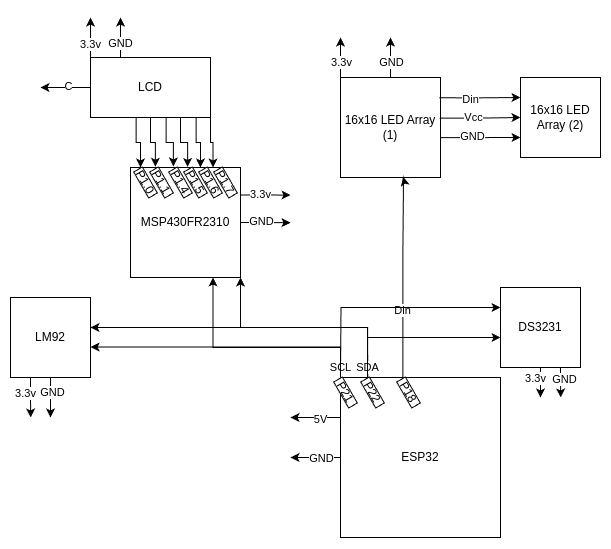

The diagram above was exported from draw.io. Its source (the exported page's mxGraphModel, read from the mxfile embedded in the PNG):
<mxGraphModel dx="1613" dy="998" grid="1" gridSize="10" guides="1" tooltips="1" connect="1" arrows="1" fold="1" page="1" pageScale="1" pageWidth="850" pageHeight="1100" math="0" shadow="0">
  <root>
    <mxCell id="0" />
    <mxCell id="1" parent="0" />
    <mxCell id="dWaKCrpgJfB4JmewbSqt-1" style="edgeStyle=orthogonalEdgeStyle;rounded=0;orthogonalLoop=1;jettySize=auto;html=1;exitX=0;exitY=0;exitDx=0;exitDy=0;exitPerimeter=0;" edge="1" parent="1" source="dWaKCrpgJfB4JmewbSqt-5">
      <mxGeometry relative="1" as="geometry">
        <mxPoint x="50" y="150" as="targetPoint" />
      </mxGeometry>
    </mxCell>
    <mxCell id="dWaKCrpgJfB4JmewbSqt-66" value="3.3v" style="edgeLabel;html=1;align=center;verticalAlign=middle;resizable=0;points=[];" vertex="1" connectable="0" parent="dWaKCrpgJfB4JmewbSqt-1">
      <mxGeometry x="-0.2481" y="-1" relative="1" as="geometry">
        <mxPoint as="offset" />
      </mxGeometry>
    </mxCell>
    <mxCell id="dWaKCrpgJfB4JmewbSqt-3" style="edgeStyle=orthogonalEdgeStyle;rounded=0;orthogonalLoop=1;jettySize=auto;html=1;" edge="1" parent="1" source="dWaKCrpgJfB4JmewbSqt-5">
      <mxGeometry relative="1" as="geometry">
        <mxPoint x="100" y="150" as="targetPoint" />
      </mxGeometry>
    </mxCell>
    <mxCell id="dWaKCrpgJfB4JmewbSqt-4" value="GND" style="edgeLabel;html=1;align=center;verticalAlign=middle;resizable=0;points=[];" vertex="1" connectable="0" parent="dWaKCrpgJfB4JmewbSqt-3">
      <mxGeometry x="-0.2246" y="-1" relative="1" as="geometry">
        <mxPoint as="offset" />
      </mxGeometry>
    </mxCell>
    <mxCell id="dWaKCrpgJfB4JmewbSqt-5" value="16x16 LED Array (1)" style="whiteSpace=wrap;html=1;aspect=fixed;points=[[0,0,0,0,0],[0,0.25,0,0,0],[0,0.5,0,0,0],[0,0.75,0,0,0],[0,1,0,0,0],[0.25,0,0,0,0],[0.25,1,0,0,0],[0.5,0,0,0,0],[0.5,1,0,0,0],[0.75,0,0,0,0],[0.75,1,0,0,0],[1,0,0,0,0],[1,0.25,0,0,0],[1,0.5,0,0,0],[1,0.75,0,0,0],[1,1,0,0,0]];" vertex="1" parent="1">
      <mxGeometry x="50" y="190" width="100" height="100" as="geometry" />
    </mxCell>
    <mxCell id="dWaKCrpgJfB4JmewbSqt-11" style="edgeStyle=orthogonalEdgeStyle;rounded=0;orthogonalLoop=1;jettySize=auto;html=1;exitX=0.39;exitY=0.006;exitDx=0;exitDy=0;exitPerimeter=0;entryX=0.626;entryY=0.994;entryDx=0;entryDy=0;entryPerimeter=0;" edge="1" parent="1" source="dWaKCrpgJfB4JmewbSqt-34" target="dWaKCrpgJfB4JmewbSqt-5">
      <mxGeometry relative="1" as="geometry">
        <mxPoint x="210" y="290" as="targetPoint" />
        <Array as="points">
          <mxPoint x="112" y="360" />
          <mxPoint x="113" y="360" />
          <mxPoint x="113" y="291" />
          <mxPoint x="113" y="291" />
        </Array>
      </mxGeometry>
    </mxCell>
    <mxCell id="dWaKCrpgJfB4JmewbSqt-12" value="Din" style="edgeLabel;html=1;align=center;verticalAlign=middle;resizable=0;points=[];" vertex="1" connectable="0" parent="dWaKCrpgJfB4JmewbSqt-11">
      <mxGeometry x="-0.3232" y="1" relative="1" as="geometry">
        <mxPoint as="offset" />
      </mxGeometry>
    </mxCell>
    <mxCell id="dWaKCrpgJfB4JmewbSqt-21" value="16x16 LED Array (2)" style="whiteSpace=wrap;html=1;aspect=fixed;points=[[0,0,0,0,0],[0,0.25,0,0,0],[0,0.5,0,0,0],[0,0.75,0,0,0],[0,1,0,0,0],[0.25,0,0,0,0],[0.25,1,0,0,0],[0.5,0,0,0,0],[0.5,1,0,0,0],[0.75,0,0,0,0],[0.75,1,0,0,0],[1,0,0,0,0],[1,0.25,0,0,0],[1,0.5,0,0,0],[1,0.75,0,0,0],[1,1,0,0,0]];" vertex="1" parent="1">
      <mxGeometry x="230" y="190" width="80" height="80" as="geometry" />
    </mxCell>
    <mxCell id="dWaKCrpgJfB4JmewbSqt-22" style="edgeStyle=orthogonalEdgeStyle;rounded=0;orthogonalLoop=1;jettySize=auto;html=1;exitX=0.988;exitY=0.203;exitDx=0;exitDy=0;exitPerimeter=0;entryX=0;entryY=0.25;entryDx=0;entryDy=0;entryPerimeter=0;" edge="1" parent="1" source="dWaKCrpgJfB4JmewbSqt-5" target="dWaKCrpgJfB4JmewbSqt-21">
      <mxGeometry relative="1" as="geometry" />
    </mxCell>
    <mxCell id="dWaKCrpgJfB4JmewbSqt-23" value="Din" style="edgeLabel;html=1;align=center;verticalAlign=middle;resizable=0;points=[];" vertex="1" connectable="0" parent="dWaKCrpgJfB4JmewbSqt-22">
      <mxGeometry x="-0.2152" y="-1" relative="1" as="geometry">
        <mxPoint x="-1" as="offset" />
      </mxGeometry>
    </mxCell>
    <mxCell id="dWaKCrpgJfB4JmewbSqt-24" style="edgeStyle=orthogonalEdgeStyle;rounded=0;orthogonalLoop=1;jettySize=auto;html=1;entryX=0;entryY=0.5;entryDx=0;entryDy=0;entryPerimeter=0;exitX=0.993;exitY=0.406;exitDx=0;exitDy=0;exitPerimeter=0;" edge="1" parent="1" source="dWaKCrpgJfB4JmewbSqt-5" target="dWaKCrpgJfB4JmewbSqt-21">
      <mxGeometry relative="1" as="geometry" />
    </mxCell>
    <mxCell id="dWaKCrpgJfB4JmewbSqt-25" style="edgeStyle=orthogonalEdgeStyle;rounded=0;orthogonalLoop=1;jettySize=auto;html=1;exitX=0.996;exitY=0.601;exitDx=0;exitDy=0;exitPerimeter=0;entryX=0;entryY=0.75;entryDx=0;entryDy=0;entryPerimeter=0;" edge="1" parent="1" source="dWaKCrpgJfB4JmewbSqt-5" target="dWaKCrpgJfB4JmewbSqt-21">
      <mxGeometry relative="1" as="geometry" />
    </mxCell>
    <mxCell id="dWaKCrpgJfB4JmewbSqt-26" value="Vcc" style="edgeLabel;html=1;align=center;verticalAlign=middle;resizable=0;points=[];" vertex="1" connectable="0" parent="1">
      <mxGeometry x="179.99857142857155" y="229.9999999999999" as="geometry">
        <mxPoint x="3" as="offset" />
      </mxGeometry>
    </mxCell>
    <mxCell id="dWaKCrpgJfB4JmewbSqt-27" value="GND" style="edgeLabel;html=1;align=center;verticalAlign=middle;resizable=0;points=[];" vertex="1" connectable="0" parent="1">
      <mxGeometry x="179.99857142857155" y="252.9999999999999" as="geometry">
        <mxPoint x="2" y="-4" as="offset" />
      </mxGeometry>
    </mxCell>
    <mxCell id="dWaKCrpgJfB4JmewbSqt-30" style="edgeStyle=orthogonalEdgeStyle;rounded=0;orthogonalLoop=1;jettySize=auto;html=1;exitX=0;exitY=0.25;exitDx=0;exitDy=0;" edge="1" parent="1" source="dWaKCrpgJfB4JmewbSqt-34">
      <mxGeometry relative="1" as="geometry">
        <mxPoint y="530" as="targetPoint" />
      </mxGeometry>
    </mxCell>
    <mxCell id="dWaKCrpgJfB4JmewbSqt-31" value="5V" style="edgeLabel;html=1;align=center;verticalAlign=middle;resizable=0;points=[];" vertex="1" connectable="0" parent="dWaKCrpgJfB4JmewbSqt-30">
      <mxGeometry x="-0.4383" y="2" relative="1" as="geometry">
        <mxPoint x="-6" as="offset" />
      </mxGeometry>
    </mxCell>
    <mxCell id="dWaKCrpgJfB4JmewbSqt-32" style="edgeStyle=orthogonalEdgeStyle;rounded=0;orthogonalLoop=1;jettySize=auto;html=1;" edge="1" parent="1" source="dWaKCrpgJfB4JmewbSqt-34">
      <mxGeometry relative="1" as="geometry">
        <mxPoint y="570" as="targetPoint" />
      </mxGeometry>
    </mxCell>
    <mxCell id="dWaKCrpgJfB4JmewbSqt-33" value="GND" style="edgeLabel;html=1;align=center;verticalAlign=middle;resizable=0;points=[];" vertex="1" connectable="0" parent="dWaKCrpgJfB4JmewbSqt-32">
      <mxGeometry x="-0.231" y="1" relative="1" as="geometry">
        <mxPoint as="offset" />
      </mxGeometry>
    </mxCell>
    <mxCell id="dWaKCrpgJfB4JmewbSqt-34" value="ESP32" style="whiteSpace=wrap;html=1;aspect=fixed;" vertex="1" parent="1">
      <mxGeometry x="50" y="490" width="160" height="160" as="geometry" />
    </mxCell>
    <mxCell id="dWaKCrpgJfB4JmewbSqt-35" style="edgeStyle=orthogonalEdgeStyle;rounded=0;orthogonalLoop=1;jettySize=auto;html=1;exitX=0.75;exitY=1;exitDx=0;exitDy=0;startArrow=classic;startFill=1;endArrow=none;" edge="1" parent="1" source="dWaKCrpgJfB4JmewbSqt-40">
      <mxGeometry relative="1" as="geometry">
        <mxPoint x="50" y="490" as="targetPoint" />
        <Array as="points">
          <mxPoint x="-77" y="460" />
          <mxPoint x="50" y="460" />
        </Array>
      </mxGeometry>
    </mxCell>
    <mxCell id="dWaKCrpgJfB4JmewbSqt-36" style="edgeStyle=orthogonalEdgeStyle;rounded=0;orthogonalLoop=1;jettySize=auto;html=1;exitX=1;exitY=0.25;exitDx=0;exitDy=0;" edge="1" parent="1" source="dWaKCrpgJfB4JmewbSqt-40">
      <mxGeometry relative="1" as="geometry">
        <mxPoint y="307.6190476190476" as="targetPoint" />
      </mxGeometry>
    </mxCell>
    <mxCell id="dWaKCrpgJfB4JmewbSqt-37" value="3.3v" style="edgeLabel;html=1;align=center;verticalAlign=middle;resizable=0;points=[];" vertex="1" connectable="0" parent="dWaKCrpgJfB4JmewbSqt-36">
      <mxGeometry x="-0.2054" y="1" relative="1" as="geometry">
        <mxPoint as="offset" />
      </mxGeometry>
    </mxCell>
    <mxCell id="dWaKCrpgJfB4JmewbSqt-38" style="edgeStyle=orthogonalEdgeStyle;rounded=0;orthogonalLoop=1;jettySize=auto;html=1;exitX=1;exitY=0.5;exitDx=0;exitDy=0;" edge="1" parent="1" source="dWaKCrpgJfB4JmewbSqt-40">
      <mxGeometry relative="1" as="geometry">
        <mxPoint y="335.2380952380952" as="targetPoint" />
      </mxGeometry>
    </mxCell>
    <mxCell id="dWaKCrpgJfB4JmewbSqt-39" value="GND" style="edgeLabel;html=1;align=center;verticalAlign=middle;resizable=0;points=[];" vertex="1" connectable="0" parent="dWaKCrpgJfB4JmewbSqt-38">
      <mxGeometry x="-0.17" y="1" relative="1" as="geometry">
        <mxPoint as="offset" />
      </mxGeometry>
    </mxCell>
    <mxCell id="dWaKCrpgJfB4JmewbSqt-40" value="MSP430FR2310" style="whiteSpace=wrap;html=1;aspect=fixed;" vertex="1" parent="1">
      <mxGeometry x="-160" y="280" width="110" height="110" as="geometry" />
    </mxCell>
    <mxCell id="dWaKCrpgJfB4JmewbSqt-41" style="edgeStyle=orthogonalEdgeStyle;rounded=0;orthogonalLoop=1;jettySize=auto;html=1;exitX=1;exitY=1;exitDx=0;exitDy=0;entryX=0.17;entryY=-0.018;entryDx=0;entryDy=0;entryPerimeter=0;endArrow=none;startFill=1;startArrow=classic;" edge="1" parent="1" source="dWaKCrpgJfB4JmewbSqt-40" target="dWaKCrpgJfB4JmewbSqt-34">
      <mxGeometry relative="1" as="geometry" />
    </mxCell>
    <mxCell id="dWaKCrpgJfB4JmewbSqt-42" style="edgeStyle=orthogonalEdgeStyle;rounded=0;orthogonalLoop=1;jettySize=auto;html=1;exitX=0;exitY=0.25;exitDx=0;exitDy=0;startArrow=classic;startFill=1;endArrow=none;" edge="1" parent="1" source="dWaKCrpgJfB4JmewbSqt-43">
      <mxGeometry relative="1" as="geometry">
        <mxPoint x="50" y="490" as="targetPoint" />
      </mxGeometry>
    </mxCell>
    <mxCell id="dWaKCrpgJfB4JmewbSqt-82" style="edgeStyle=orthogonalEdgeStyle;rounded=0;orthogonalLoop=1;jettySize=auto;html=1;" edge="1" parent="1" source="dWaKCrpgJfB4JmewbSqt-43">
      <mxGeometry relative="1" as="geometry">
        <mxPoint x="250" y="510" as="targetPoint" />
      </mxGeometry>
    </mxCell>
    <mxCell id="dWaKCrpgJfB4JmewbSqt-84" value="3.3v" style="edgeLabel;html=1;align=center;verticalAlign=middle;resizable=0;points=[];" vertex="1" connectable="0" parent="dWaKCrpgJfB4JmewbSqt-82">
      <mxGeometry x="-0.3139" y="-1" relative="1" as="geometry">
        <mxPoint x="-4" as="offset" />
      </mxGeometry>
    </mxCell>
    <mxCell id="dWaKCrpgJfB4JmewbSqt-83" style="edgeStyle=orthogonalEdgeStyle;rounded=0;orthogonalLoop=1;jettySize=auto;html=1;exitX=0.75;exitY=1;exitDx=0;exitDy=0;" edge="1" parent="1" source="dWaKCrpgJfB4JmewbSqt-43">
      <mxGeometry relative="1" as="geometry">
        <mxPoint x="270.19047619047615" y="510" as="targetPoint" />
      </mxGeometry>
    </mxCell>
    <mxCell id="dWaKCrpgJfB4JmewbSqt-85" value="GND" style="edgeLabel;html=1;align=center;verticalAlign=middle;resizable=0;points=[];" vertex="1" connectable="0" parent="dWaKCrpgJfB4JmewbSqt-83">
      <mxGeometry x="-0.2384" y="-1" relative="1" as="geometry">
        <mxPoint x="5" as="offset" />
      </mxGeometry>
    </mxCell>
    <mxCell id="dWaKCrpgJfB4JmewbSqt-43" value="DS3231" style="whiteSpace=wrap;html=1;aspect=fixed;" vertex="1" parent="1">
      <mxGeometry x="210" y="400" width="80" height="80" as="geometry" />
    </mxCell>
    <mxCell id="dWaKCrpgJfB4JmewbSqt-44" style="edgeStyle=orthogonalEdgeStyle;rounded=0;orthogonalLoop=1;jettySize=auto;html=1;entryX=0.17;entryY=0.009;entryDx=0;entryDy=0;entryPerimeter=0;endArrow=none;startFill=1;startArrow=classic;" edge="1" parent="1" source="dWaKCrpgJfB4JmewbSqt-43" target="dWaKCrpgJfB4JmewbSqt-34">
      <mxGeometry relative="1" as="geometry">
        <Array as="points">
          <mxPoint x="77" y="450" />
        </Array>
      </mxGeometry>
    </mxCell>
    <mxCell id="dWaKCrpgJfB4JmewbSqt-45" value="SDA" style="edgeLabel;html=1;align=center;verticalAlign=middle;resizable=0;points=[];" vertex="1" connectable="0" parent="1">
      <mxGeometry x="95.00196825094082" y="480.9978159598071" as="geometry">
        <mxPoint x="-18" y="-1" as="offset" />
      </mxGeometry>
    </mxCell>
    <mxCell id="dWaKCrpgJfB4JmewbSqt-46" value="SCL" style="edgeLabel;html=1;align=center;verticalAlign=middle;resizable=0;points=[];" vertex="1" connectable="0" parent="1">
      <mxGeometry x="50" y="479.9966666666667" as="geometry" />
    </mxCell>
    <mxCell id="dWaKCrpgJfB4JmewbSqt-47" style="edgeStyle=orthogonalEdgeStyle;rounded=0;orthogonalLoop=1;jettySize=auto;html=1;exitX=0;exitY=0;exitDx=0;exitDy=0;" edge="1" parent="1" source="dWaKCrpgJfB4JmewbSqt-54">
      <mxGeometry relative="1" as="geometry">
        <mxPoint x="-200" y="130" as="targetPoint" />
      </mxGeometry>
    </mxCell>
    <mxCell id="dWaKCrpgJfB4JmewbSqt-48" value="3.3v" style="edgeLabel;html=1;align=center;verticalAlign=middle;resizable=0;points=[];" vertex="1" connectable="0" parent="dWaKCrpgJfB4JmewbSqt-47">
      <mxGeometry x="-0.3444" relative="1" as="geometry">
        <mxPoint as="offset" />
      </mxGeometry>
    </mxCell>
    <mxCell id="dWaKCrpgJfB4JmewbSqt-49" style="edgeStyle=orthogonalEdgeStyle;rounded=0;orthogonalLoop=1;jettySize=auto;html=1;exitX=0.25;exitY=0;exitDx=0;exitDy=0;" edge="1" parent="1" source="dWaKCrpgJfB4JmewbSqt-54">
      <mxGeometry relative="1" as="geometry">
        <mxPoint x="-170" y="130" as="targetPoint" />
      </mxGeometry>
    </mxCell>
    <mxCell id="dWaKCrpgJfB4JmewbSqt-50" value="GND" style="edgeLabel;html=1;align=center;verticalAlign=middle;resizable=0;points=[];" vertex="1" connectable="0" parent="dWaKCrpgJfB4JmewbSqt-49">
      <mxGeometry x="-0.3052" relative="1" as="geometry">
        <mxPoint as="offset" />
      </mxGeometry>
    </mxCell>
    <mxCell id="dWaKCrpgJfB4JmewbSqt-51" style="edgeStyle=orthogonalEdgeStyle;rounded=0;orthogonalLoop=1;jettySize=auto;html=1;exitX=0;exitY=0.5;exitDx=0;exitDy=0;" edge="1" parent="1" source="dWaKCrpgJfB4JmewbSqt-54">
      <mxGeometry relative="1" as="geometry">
        <mxPoint x="-250" y="200" as="targetPoint" />
      </mxGeometry>
    </mxCell>
    <mxCell id="dWaKCrpgJfB4JmewbSqt-52" value="C" style="edgeLabel;html=1;align=center;verticalAlign=middle;resizable=0;points=[];" vertex="1" connectable="0" parent="dWaKCrpgJfB4JmewbSqt-51">
      <mxGeometry x="-0.1164" y="-1" relative="1" as="geometry">
        <mxPoint as="offset" />
      </mxGeometry>
    </mxCell>
    <mxCell id="dWaKCrpgJfB4JmewbSqt-53" style="edgeStyle=orthogonalEdgeStyle;rounded=0;orthogonalLoop=1;jettySize=auto;html=1;exitX=1;exitY=1;exitDx=0;exitDy=0;exitPerimeter=0;entryX=0.75;entryY=0;entryDx=0;entryDy=0;" edge="1" parent="1" source="dWaKCrpgJfB4JmewbSqt-54" target="dWaKCrpgJfB4JmewbSqt-40">
      <mxGeometry relative="1" as="geometry" />
    </mxCell>
    <mxCell id="dWaKCrpgJfB4JmewbSqt-54" value="LCD" style="rounded=0;whiteSpace=wrap;html=1;points=[[0,0,0,0,0],[0,0.25,0,0,0],[0,0.5,0,0,0],[0,0.75,0,0,0],[0,1,0,0,0],[0.13,1,0,0,0],[0.25,0,0,0,0],[0.25,1,0,0,0],[0.38,1,0,0,0],[0.5,0,0,0,0],[0.5,1,0,0,0],[0.63,1,0,0,0],[0.75,0,0,0,0],[0.75,1,0,0,0],[0.88,1,0,0,0],[1,0,0,0,0],[1,0.25,0,0,0],[1,0.5,0,0,0],[1,0.75,0,0,0],[1,1,0,0,0]];" vertex="1" parent="1">
      <mxGeometry x="-200" y="170" width="120" height="60" as="geometry" />
    </mxCell>
    <mxCell id="dWaKCrpgJfB4JmewbSqt-55" style="edgeStyle=orthogonalEdgeStyle;rounded=0;orthogonalLoop=1;jettySize=auto;html=1;exitX=0.88;exitY=1;exitDx=0;exitDy=0;exitPerimeter=0;entryX=0.636;entryY=0;entryDx=0;entryDy=0;entryPerimeter=0;" edge="1" parent="1" source="dWaKCrpgJfB4JmewbSqt-54" target="dWaKCrpgJfB4JmewbSqt-40">
      <mxGeometry relative="1" as="geometry" />
    </mxCell>
    <mxCell id="dWaKCrpgJfB4JmewbSqt-56" style="edgeStyle=orthogonalEdgeStyle;rounded=0;orthogonalLoop=1;jettySize=auto;html=1;exitX=0.75;exitY=1;exitDx=0;exitDy=0;exitPerimeter=0;entryX=0.519;entryY=-0.005;entryDx=0;entryDy=0;entryPerimeter=0;" edge="1" parent="1" source="dWaKCrpgJfB4JmewbSqt-54" target="dWaKCrpgJfB4JmewbSqt-40">
      <mxGeometry relative="1" as="geometry" />
    </mxCell>
    <mxCell id="dWaKCrpgJfB4JmewbSqt-57" style="edgeStyle=orthogonalEdgeStyle;rounded=0;orthogonalLoop=1;jettySize=auto;html=1;exitX=0.63;exitY=1;exitDx=0;exitDy=0;exitPerimeter=0;entryX=0.39;entryY=-0.01;entryDx=0;entryDy=0;entryPerimeter=0;" edge="1" parent="1" source="dWaKCrpgJfB4JmewbSqt-54" target="dWaKCrpgJfB4JmewbSqt-40">
      <mxGeometry relative="1" as="geometry" />
    </mxCell>
    <mxCell id="dWaKCrpgJfB4JmewbSqt-58" style="edgeStyle=orthogonalEdgeStyle;rounded=0;orthogonalLoop=1;jettySize=auto;html=1;entryX=0.226;entryY=-0.007;entryDx=0;entryDy=0;entryPerimeter=0;" edge="1" parent="1" source="dWaKCrpgJfB4JmewbSqt-54" target="dWaKCrpgJfB4JmewbSqt-40">
      <mxGeometry relative="1" as="geometry" />
    </mxCell>
    <mxCell id="dWaKCrpgJfB4JmewbSqt-59" style="edgeStyle=orthogonalEdgeStyle;rounded=0;orthogonalLoop=1;jettySize=auto;html=1;exitX=0.38;exitY=1;exitDx=0;exitDy=0;exitPerimeter=0;entryX=0.091;entryY=0;entryDx=0;entryDy=0;entryPerimeter=0;" edge="1" parent="1" source="dWaKCrpgJfB4JmewbSqt-54" target="dWaKCrpgJfB4JmewbSqt-40">
      <mxGeometry relative="1" as="geometry" />
    </mxCell>
    <mxCell id="dWaKCrpgJfB4JmewbSqt-78" style="edgeStyle=orthogonalEdgeStyle;rounded=0;orthogonalLoop=1;jettySize=auto;html=1;exitX=0.25;exitY=1;exitDx=0;exitDy=0;" edge="1" parent="1" source="dWaKCrpgJfB4JmewbSqt-60">
      <mxGeometry relative="1" as="geometry">
        <mxPoint x="-259.80952380952385" y="530" as="targetPoint" />
      </mxGeometry>
    </mxCell>
    <mxCell id="dWaKCrpgJfB4JmewbSqt-80" value="3.3v" style="edgeLabel;html=1;align=center;verticalAlign=middle;resizable=0;points=[];" vertex="1" connectable="0" parent="dWaKCrpgJfB4JmewbSqt-78">
      <mxGeometry x="-0.2984" y="-1" relative="1" as="geometry">
        <mxPoint x="-4" y="1" as="offset" />
      </mxGeometry>
    </mxCell>
    <mxCell id="dWaKCrpgJfB4JmewbSqt-79" style="edgeStyle=orthogonalEdgeStyle;rounded=0;orthogonalLoop=1;jettySize=auto;html=1;" edge="1" parent="1" source="dWaKCrpgJfB4JmewbSqt-60">
      <mxGeometry relative="1" as="geometry">
        <mxPoint x="-240" y="530" as="targetPoint" />
      </mxGeometry>
    </mxCell>
    <mxCell id="dWaKCrpgJfB4JmewbSqt-81" value="GND" style="edgeLabel;html=1;align=center;verticalAlign=middle;resizable=0;points=[];" vertex="1" connectable="0" parent="dWaKCrpgJfB4JmewbSqt-79">
      <mxGeometry x="-0.2716" relative="1" as="geometry">
        <mxPoint x="2" as="offset" />
      </mxGeometry>
    </mxCell>
    <mxCell id="dWaKCrpgJfB4JmewbSqt-60" value="LM92" style="whiteSpace=wrap;html=1;aspect=fixed;" vertex="1" parent="1">
      <mxGeometry x="-280" y="410" width="80" height="80" as="geometry" />
    </mxCell>
    <mxCell id="dWaKCrpgJfB4JmewbSqt-61" style="edgeStyle=orthogonalEdgeStyle;rounded=0;orthogonalLoop=1;jettySize=auto;html=1;exitX=0;exitY=0;exitDx=0;exitDy=0;entryX=1.001;entryY=0.619;entryDx=0;entryDy=0;entryPerimeter=0;" edge="1" parent="1" source="dWaKCrpgJfB4JmewbSqt-34" target="dWaKCrpgJfB4JmewbSqt-60">
      <mxGeometry relative="1" as="geometry">
        <Array as="points">
          <mxPoint x="50" y="460" />
        </Array>
      </mxGeometry>
    </mxCell>
    <mxCell id="dWaKCrpgJfB4JmewbSqt-62" style="edgeStyle=orthogonalEdgeStyle;rounded=0;orthogonalLoop=1;jettySize=auto;html=1;entryX=0.169;entryY=-0.001;entryDx=0;entryDy=0;entryPerimeter=0;endArrow=none;startFill=1;startArrow=classic;" edge="1" parent="1" target="dWaKCrpgJfB4JmewbSqt-34">
      <mxGeometry relative="1" as="geometry">
        <mxPoint x="-200" y="440" as="sourcePoint" />
        <Array as="points">
          <mxPoint x="-200" y="440" />
          <mxPoint x="77" y="440" />
        </Array>
      </mxGeometry>
    </mxCell>
    <mxCell id="dWaKCrpgJfB4JmewbSqt-69" value="P21" style="rounded=0;whiteSpace=wrap;html=1;rotation=60;" vertex="1" parent="1">
      <mxGeometry x="40" y="500" width="30" height="10" as="geometry" />
    </mxCell>
    <mxCell id="dWaKCrpgJfB4JmewbSqt-70" value="P22" style="rounded=0;whiteSpace=wrap;html=1;rotation=60;" vertex="1" parent="1">
      <mxGeometry x="67" y="500" width="30" height="10" as="geometry" />
    </mxCell>
    <mxCell id="dWaKCrpgJfB4JmewbSqt-71" value="P18" style="rounded=0;whiteSpace=wrap;html=1;rotation=60;" vertex="1" parent="1">
      <mxGeometry x="103" y="500" width="30" height="10" as="geometry" />
    </mxCell>
    <mxCell id="dWaKCrpgJfB4JmewbSqt-72" value="P1.0" style="rounded=0;whiteSpace=wrap;html=1;rotation=60;" vertex="1" parent="1">
      <mxGeometry x="-160" y="290" width="30" height="10" as="geometry" />
    </mxCell>
    <mxCell id="dWaKCrpgJfB4JmewbSqt-73" value="P1.1" style="rounded=0;whiteSpace=wrap;html=1;rotation=60;" vertex="1" parent="1">
      <mxGeometry x="-144" y="290" width="30" height="10" as="geometry" />
    </mxCell>
    <mxCell id="dWaKCrpgJfB4JmewbSqt-74" value="P1.4" style="rounded=0;whiteSpace=wrap;html=1;rotation=60;" vertex="1" parent="1">
      <mxGeometry x="-125" y="290" width="30" height="10" as="geometry" />
    </mxCell>
    <mxCell id="dWaKCrpgJfB4JmewbSqt-75" value="P1.5" style="rounded=0;whiteSpace=wrap;html=1;rotation=60;" vertex="1" parent="1">
      <mxGeometry x="-110" y="290" width="30" height="10" as="geometry" />
    </mxCell>
    <mxCell id="dWaKCrpgJfB4JmewbSqt-76" value="P1.6" style="rounded=0;whiteSpace=wrap;html=1;rotation=60;" vertex="1" parent="1">
      <mxGeometry x="-95" y="290" width="30" height="10" as="geometry" />
    </mxCell>
    <mxCell id="dWaKCrpgJfB4JmewbSqt-77" value="P1.7" style="rounded=0;whiteSpace=wrap;html=1;rotation=60;" vertex="1" parent="1">
      <mxGeometry x="-80" y="290" width="30" height="10" as="geometry" />
    </mxCell>
  </root>
</mxGraphModel>